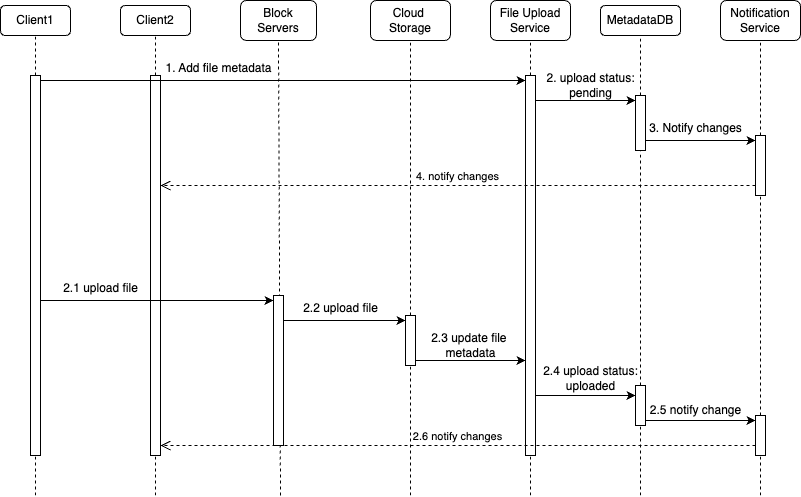

The diagram above was exported from draw.io. Its source (the exported page's mxGraphModel, read from the mxfile embedded in the PNG):
<mxGraphModel dx="1114" dy="793" grid="1" gridSize="10" guides="1" tooltips="1" connect="1" arrows="1" fold="1" page="1" pageScale="1" pageWidth="827" pageHeight="1169" math="0" shadow="0">
  <root>
    <mxCell id="0" />
    <mxCell id="1" parent="0" />
    <mxCell id="GAFpv8sreVWbjW-b6lQs-1" value="Client1" style="rounded=1;whiteSpace=wrap;html=1;" vertex="1" parent="1">
      <mxGeometry x="40" y="120" width="70" height="30" as="geometry" />
    </mxCell>
    <mxCell id="GAFpv8sreVWbjW-b6lQs-2" value="Notification&lt;div&gt;Service&lt;/div&gt;" style="rounded=1;whiteSpace=wrap;html=1;" vertex="1" parent="1">
      <mxGeometry x="760" y="115" width="80" height="40" as="geometry" />
    </mxCell>
    <mxCell id="GAFpv8sreVWbjW-b6lQs-3" value="Client2" style="rounded=1;whiteSpace=wrap;html=1;" vertex="1" parent="1">
      <mxGeometry x="160" y="120" width="70" height="30" as="geometry" />
    </mxCell>
    <mxCell id="GAFpv8sreVWbjW-b6lQs-4" value="Block Servers" style="rounded=1;whiteSpace=wrap;html=1;" vertex="1" parent="1">
      <mxGeometry x="280" y="115" width="76" height="40" as="geometry" />
    </mxCell>
    <mxCell id="GAFpv8sreVWbjW-b6lQs-5" value="Cloud&amp;nbsp;&lt;div&gt;Storage&lt;/div&gt;" style="rounded=1;whiteSpace=wrap;html=1;" vertex="1" parent="1">
      <mxGeometry x="410" y="115" width="80" height="40" as="geometry" />
    </mxCell>
    <mxCell id="GAFpv8sreVWbjW-b6lQs-6" value="File Upload&lt;div&gt;Service&lt;/div&gt;" style="rounded=1;whiteSpace=wrap;html=1;" vertex="1" parent="1">
      <mxGeometry x="530" y="115" width="80" height="40" as="geometry" />
    </mxCell>
    <mxCell id="GAFpv8sreVWbjW-b6lQs-7" value="MetadataDB" style="rounded=1;whiteSpace=wrap;html=1;" vertex="1" parent="1">
      <mxGeometry x="640" y="120" width="80" height="30" as="geometry" />
    </mxCell>
    <mxCell id="GAFpv8sreVWbjW-b6lQs-8" value="" style="endArrow=none;dashed=1;html=1;rounded=0;entryX=0.5;entryY=1;entryDx=0;entryDy=0;" edge="1" parent="1" source="GAFpv8sreVWbjW-b6lQs-15" target="GAFpv8sreVWbjW-b6lQs-1">
      <mxGeometry width="50" height="50" relative="1" as="geometry">
        <mxPoint x="75" y="610" as="sourcePoint" />
        <mxPoint x="440" y="380" as="targetPoint" />
      </mxGeometry>
    </mxCell>
    <mxCell id="GAFpv8sreVWbjW-b6lQs-9" value="" style="endArrow=none;dashed=1;html=1;rounded=0;entryX=0.5;entryY=1;entryDx=0;entryDy=0;" edge="1" parent="1" source="GAFpv8sreVWbjW-b6lQs-18" target="GAFpv8sreVWbjW-b6lQs-3">
      <mxGeometry width="50" height="50" relative="1" as="geometry">
        <mxPoint x="195" y="610" as="sourcePoint" />
        <mxPoint x="85" y="160" as="targetPoint" />
      </mxGeometry>
    </mxCell>
    <mxCell id="GAFpv8sreVWbjW-b6lQs-10" value="" style="endArrow=none;dashed=1;html=1;rounded=0;entryX=0.5;entryY=1;entryDx=0;entryDy=0;" edge="1" parent="1" target="GAFpv8sreVWbjW-b6lQs-4">
      <mxGeometry width="50" height="50" relative="1" as="geometry">
        <mxPoint x="320" y="610" as="sourcePoint" />
        <mxPoint x="95" y="170" as="targetPoint" />
      </mxGeometry>
    </mxCell>
    <mxCell id="GAFpv8sreVWbjW-b6lQs-11" value="" style="endArrow=none;dashed=1;html=1;rounded=0;entryX=0.5;entryY=1;entryDx=0;entryDy=0;" edge="1" parent="1" source="GAFpv8sreVWbjW-b6lQs-31" target="GAFpv8sreVWbjW-b6lQs-5">
      <mxGeometry width="50" height="50" relative="1" as="geometry">
        <mxPoint x="450" y="610" as="sourcePoint" />
        <mxPoint x="105" y="180" as="targetPoint" />
      </mxGeometry>
    </mxCell>
    <mxCell id="GAFpv8sreVWbjW-b6lQs-12" value="" style="endArrow=none;dashed=1;html=1;rounded=0;entryX=0.5;entryY=1;entryDx=0;entryDy=0;" edge="1" parent="1" source="GAFpv8sreVWbjW-b6lQs-20" target="GAFpv8sreVWbjW-b6lQs-6">
      <mxGeometry width="50" height="50" relative="1" as="geometry">
        <mxPoint x="570" y="610" as="sourcePoint" />
        <mxPoint x="115" y="190" as="targetPoint" />
      </mxGeometry>
    </mxCell>
    <mxCell id="GAFpv8sreVWbjW-b6lQs-13" value="" style="endArrow=none;dashed=1;html=1;rounded=0;entryX=0.5;entryY=1;entryDx=0;entryDy=0;" edge="1" parent="1" source="GAFpv8sreVWbjW-b6lQs-23" target="GAFpv8sreVWbjW-b6lQs-7">
      <mxGeometry width="50" height="50" relative="1" as="geometry">
        <mxPoint x="680" y="610" as="sourcePoint" />
        <mxPoint x="125" y="200" as="targetPoint" />
      </mxGeometry>
    </mxCell>
    <mxCell id="GAFpv8sreVWbjW-b6lQs-14" value="" style="endArrow=none;dashed=1;html=1;rounded=0;entryX=0.5;entryY=1;entryDx=0;entryDy=0;" edge="1" parent="1" source="GAFpv8sreVWbjW-b6lQs-25" target="GAFpv8sreVWbjW-b6lQs-2">
      <mxGeometry width="50" height="50" relative="1" as="geometry">
        <mxPoint x="800" y="610" as="sourcePoint" />
        <mxPoint x="135" y="210" as="targetPoint" />
      </mxGeometry>
    </mxCell>
    <mxCell id="GAFpv8sreVWbjW-b6lQs-17" value="" style="endArrow=none;dashed=1;html=1;rounded=0;entryX=0.5;entryY=1;entryDx=0;entryDy=0;" edge="1" parent="1" target="GAFpv8sreVWbjW-b6lQs-15">
      <mxGeometry width="50" height="50" relative="1" as="geometry">
        <mxPoint x="75" y="610" as="sourcePoint" />
        <mxPoint x="75" y="150" as="targetPoint" />
      </mxGeometry>
    </mxCell>
    <mxCell id="GAFpv8sreVWbjW-b6lQs-15" value="" style="html=1;points=[[0,0,0,0,5],[0,1,0,0,-5],[1,0,0,0,5],[1,1,0,0,-5]];perimeter=orthogonalPerimeter;outlineConnect=0;targetShapes=umlLifeline;portConstraint=eastwest;newEdgeStyle={&quot;curved&quot;:0,&quot;rounded&quot;:0};" vertex="1" parent="1">
      <mxGeometry x="70" y="190" width="10" height="380" as="geometry" />
    </mxCell>
    <mxCell id="GAFpv8sreVWbjW-b6lQs-19" value="" style="endArrow=none;dashed=1;html=1;rounded=0;entryX=0.5;entryY=1;entryDx=0;entryDy=0;" edge="1" parent="1" target="GAFpv8sreVWbjW-b6lQs-18">
      <mxGeometry width="50" height="50" relative="1" as="geometry">
        <mxPoint x="195" y="610" as="sourcePoint" />
        <mxPoint x="195" y="150" as="targetPoint" />
      </mxGeometry>
    </mxCell>
    <mxCell id="GAFpv8sreVWbjW-b6lQs-18" value="" style="html=1;points=[[0,0,0,0,5],[0,1,0,0,-5],[1,0,0,0,5],[1,1,0,0,-5]];perimeter=orthogonalPerimeter;outlineConnect=0;targetShapes=umlLifeline;portConstraint=eastwest;newEdgeStyle={&quot;curved&quot;:0,&quot;rounded&quot;:0};" vertex="1" parent="1">
      <mxGeometry x="190" y="190" width="10" height="380" as="geometry" />
    </mxCell>
    <mxCell id="GAFpv8sreVWbjW-b6lQs-21" value="" style="endArrow=none;dashed=1;html=1;rounded=0;entryX=0.5;entryY=1;entryDx=0;entryDy=0;" edge="1" parent="1" target="GAFpv8sreVWbjW-b6lQs-20">
      <mxGeometry width="50" height="50" relative="1" as="geometry">
        <mxPoint x="570" y="610" as="sourcePoint" />
        <mxPoint x="570" y="155" as="targetPoint" />
      </mxGeometry>
    </mxCell>
    <mxCell id="GAFpv8sreVWbjW-b6lQs-20" value="" style="html=1;points=[[0,0,0,0,5],[0,1,0,0,-5],[1,0,0,0,5],[1,1,0,0,-5]];perimeter=orthogonalPerimeter;outlineConnect=0;targetShapes=umlLifeline;portConstraint=eastwest;newEdgeStyle={&quot;curved&quot;:0,&quot;rounded&quot;:0};" vertex="1" parent="1">
      <mxGeometry x="565" y="190" width="10" height="380" as="geometry" />
    </mxCell>
    <mxCell id="GAFpv8sreVWbjW-b6lQs-22" style="edgeStyle=orthogonalEdgeStyle;rounded=0;orthogonalLoop=1;jettySize=auto;html=1;curved=0;exitX=1;exitY=0;exitDx=0;exitDy=5;exitPerimeter=0;entryX=0;entryY=0;entryDx=0;entryDy=5;entryPerimeter=0;" edge="1" parent="1" source="GAFpv8sreVWbjW-b6lQs-15" target="GAFpv8sreVWbjW-b6lQs-20">
      <mxGeometry relative="1" as="geometry" />
    </mxCell>
    <mxCell id="GAFpv8sreVWbjW-b6lQs-24" value="" style="endArrow=none;dashed=1;html=1;rounded=0;entryX=0.5;entryY=1;entryDx=0;entryDy=0;" edge="1" parent="1" source="GAFpv8sreVWbjW-b6lQs-27" target="GAFpv8sreVWbjW-b6lQs-23">
      <mxGeometry width="50" height="50" relative="1" as="geometry">
        <mxPoint x="680" y="610" as="sourcePoint" />
        <mxPoint x="680" y="150" as="targetPoint" />
      </mxGeometry>
    </mxCell>
    <mxCell id="GAFpv8sreVWbjW-b6lQs-23" value="" style="html=1;points=[[0,0,0,0,5],[0,1,0,0,-5],[1,0,0,0,5],[1,1,0,0,-5]];perimeter=orthogonalPerimeter;outlineConnect=0;targetShapes=umlLifeline;portConstraint=eastwest;newEdgeStyle={&quot;curved&quot;:0,&quot;rounded&quot;:0};" vertex="1" parent="1">
      <mxGeometry x="675" y="210" width="10" height="55" as="geometry" />
    </mxCell>
    <mxCell id="GAFpv8sreVWbjW-b6lQs-26" value="" style="endArrow=none;dashed=1;html=1;rounded=0;entryX=0.5;entryY=1;entryDx=0;entryDy=0;" edge="1" parent="1" source="GAFpv8sreVWbjW-b6lQs-28" target="GAFpv8sreVWbjW-b6lQs-25">
      <mxGeometry width="50" height="50" relative="1" as="geometry">
        <mxPoint x="800" y="610" as="sourcePoint" />
        <mxPoint x="800" y="155" as="targetPoint" />
      </mxGeometry>
    </mxCell>
    <mxCell id="GAFpv8sreVWbjW-b6lQs-25" value="" style="html=1;points=[[0,0,0,0,5],[0,1,0,0,-5],[1,0,0,0,5],[1,1,0,0,-5]];perimeter=orthogonalPerimeter;outlineConnect=0;targetShapes=umlLifeline;portConstraint=eastwest;newEdgeStyle={&quot;curved&quot;:0,&quot;rounded&quot;:0};" vertex="1" parent="1">
      <mxGeometry x="795" y="250" width="10" height="60" as="geometry" />
    </mxCell>
    <mxCell id="GAFpv8sreVWbjW-b6lQs-29" value="" style="endArrow=none;dashed=1;html=1;rounded=0;entryX=0.5;entryY=1;entryDx=0;entryDy=0;" edge="1" parent="1" target="GAFpv8sreVWbjW-b6lQs-28">
      <mxGeometry width="50" height="50" relative="1" as="geometry">
        <mxPoint x="800" y="610" as="sourcePoint" />
        <mxPoint x="800" y="310" as="targetPoint" />
      </mxGeometry>
    </mxCell>
    <mxCell id="GAFpv8sreVWbjW-b6lQs-28" value="" style="html=1;points=[[0,0,0,0,5],[0,1,0,0,-5],[1,0,0,0,5],[1,1,0,0,-5]];perimeter=orthogonalPerimeter;outlineConnect=0;targetShapes=umlLifeline;portConstraint=eastwest;newEdgeStyle={&quot;curved&quot;:0,&quot;rounded&quot;:0};" vertex="1" parent="1">
      <mxGeometry x="795" y="530" width="10" height="40" as="geometry" />
    </mxCell>
    <mxCell id="GAFpv8sreVWbjW-b6lQs-30" value="" style="endArrow=none;dashed=1;html=1;rounded=0;entryX=0.5;entryY=1;entryDx=0;entryDy=0;" edge="1" parent="1" target="GAFpv8sreVWbjW-b6lQs-27">
      <mxGeometry width="50" height="50" relative="1" as="geometry">
        <mxPoint x="680" y="610" as="sourcePoint" />
        <mxPoint x="680" y="260" as="targetPoint" />
      </mxGeometry>
    </mxCell>
    <mxCell id="GAFpv8sreVWbjW-b6lQs-27" value="" style="html=1;points=[[0,0,0,0,5],[0,1,0,0,-5],[1,0,0,0,5],[1,1,0,0,-5]];perimeter=orthogonalPerimeter;outlineConnect=0;targetShapes=umlLifeline;portConstraint=eastwest;newEdgeStyle={&quot;curved&quot;:0,&quot;rounded&quot;:0};" vertex="1" parent="1">
      <mxGeometry x="675" y="500" width="10" height="40" as="geometry" />
    </mxCell>
    <mxCell id="GAFpv8sreVWbjW-b6lQs-32" value="" style="endArrow=none;dashed=1;html=1;rounded=0;entryX=0.5;entryY=1;entryDx=0;entryDy=0;" edge="1" parent="1" target="GAFpv8sreVWbjW-b6lQs-31">
      <mxGeometry width="50" height="50" relative="1" as="geometry">
        <mxPoint x="450" y="610" as="sourcePoint" />
        <mxPoint x="450" y="155" as="targetPoint" />
      </mxGeometry>
    </mxCell>
    <mxCell id="GAFpv8sreVWbjW-b6lQs-31" value="" style="html=1;points=[[0,0,0,0,5],[0,1,0,0,-5],[1,0,0,0,5],[1,1,0,0,-5]];perimeter=orthogonalPerimeter;outlineConnect=0;targetShapes=umlLifeline;portConstraint=eastwest;newEdgeStyle={&quot;curved&quot;:0,&quot;rounded&quot;:0};" vertex="1" parent="1">
      <mxGeometry x="445" y="430" width="10" height="50" as="geometry" />
    </mxCell>
    <mxCell id="GAFpv8sreVWbjW-b6lQs-33" value="" style="html=1;points=[[0,0,0,0,5],[0,1,0,0,-5],[1,0,0,0,5],[1,1,0,0,-5]];perimeter=orthogonalPerimeter;outlineConnect=0;targetShapes=umlLifeline;portConstraint=eastwest;newEdgeStyle={&quot;curved&quot;:0,&quot;rounded&quot;:0};" vertex="1" parent="1">
      <mxGeometry x="313" y="410" width="10" height="150" as="geometry" />
    </mxCell>
    <mxCell id="GAFpv8sreVWbjW-b6lQs-34" value="1. Add file&amp;nbsp;&lt;span style=&quot;background-color: transparent; color: light-dark(rgb(0, 0, 0), rgb(255, 255, 255));&quot;&gt;metadata&lt;/span&gt;" style="text;html=1;align=center;verticalAlign=middle;resizable=0;points=[];autosize=1;strokeColor=none;fillColor=none;" vertex="1" parent="1">
      <mxGeometry x="193" y="168" width="130" height="30" as="geometry" />
    </mxCell>
    <mxCell id="GAFpv8sreVWbjW-b6lQs-36" value="" style="endArrow=classic;html=1;rounded=0;entryX=0;entryY=0;entryDx=0;entryDy=5;entryPerimeter=0;" edge="1" parent="1" source="GAFpv8sreVWbjW-b6lQs-20" target="GAFpv8sreVWbjW-b6lQs-23">
      <mxGeometry width="50" height="50" relative="1" as="geometry">
        <mxPoint x="390" y="430" as="sourcePoint" />
        <mxPoint x="440" y="380" as="targetPoint" />
      </mxGeometry>
    </mxCell>
    <mxCell id="GAFpv8sreVWbjW-b6lQs-37" value="2. upload status:&lt;div&gt;pending&lt;/div&gt;" style="text;html=1;align=center;verticalAlign=middle;resizable=0;points=[];autosize=1;strokeColor=none;fillColor=none;" vertex="1" parent="1">
      <mxGeometry x="575" y="180" width="110" height="40" as="geometry" />
    </mxCell>
    <mxCell id="GAFpv8sreVWbjW-b6lQs-38" value="" style="endArrow=classic;html=1;rounded=0;entryX=0;entryY=0;entryDx=0;entryDy=5;entryPerimeter=0;" edge="1" parent="1" source="GAFpv8sreVWbjW-b6lQs-23" target="GAFpv8sreVWbjW-b6lQs-25">
      <mxGeometry width="50" height="50" relative="1" as="geometry">
        <mxPoint x="690" y="255" as="sourcePoint" />
        <mxPoint x="440" y="380" as="targetPoint" />
      </mxGeometry>
    </mxCell>
    <mxCell id="GAFpv8sreVWbjW-b6lQs-39" value="3. Notify changes" style="text;html=1;align=center;verticalAlign=middle;resizable=0;points=[];autosize=1;strokeColor=none;fillColor=none;" vertex="1" parent="1">
      <mxGeometry x="675" y="228" width="120" height="30" as="geometry" />
    </mxCell>
    <mxCell id="GAFpv8sreVWbjW-b6lQs-40" value="4. notify changes" style="html=1;verticalAlign=bottom;endArrow=open;dashed=1;endSize=8;curved=0;rounded=0;" edge="1" parent="1" source="GAFpv8sreVWbjW-b6lQs-25" target="GAFpv8sreVWbjW-b6lQs-18">
      <mxGeometry relative="1" as="geometry">
        <mxPoint x="790" y="300" as="sourcePoint" />
        <mxPoint x="370" y="410" as="targetPoint" />
        <Array as="points">
          <mxPoint x="470" y="300" />
        </Array>
      </mxGeometry>
    </mxCell>
    <mxCell id="GAFpv8sreVWbjW-b6lQs-41" value="" style="endArrow=classic;html=1;rounded=0;entryX=0;entryY=0;entryDx=0;entryDy=5;entryPerimeter=0;" edge="1" parent="1" source="GAFpv8sreVWbjW-b6lQs-15" target="GAFpv8sreVWbjW-b6lQs-33">
      <mxGeometry width="50" height="50" relative="1" as="geometry">
        <mxPoint x="390" y="430" as="sourcePoint" />
        <mxPoint x="440" y="380" as="targetPoint" />
      </mxGeometry>
    </mxCell>
    <mxCell id="GAFpv8sreVWbjW-b6lQs-42" value="2.1 upload file" style="text;html=1;align=center;verticalAlign=middle;resizable=0;points=[];autosize=1;strokeColor=none;fillColor=none;" vertex="1" parent="1">
      <mxGeometry x="90" y="388" width="100" height="30" as="geometry" />
    </mxCell>
    <mxCell id="GAFpv8sreVWbjW-b6lQs-43" value="" style="endArrow=classic;html=1;rounded=0;entryX=0;entryY=0;entryDx=0;entryDy=5;entryPerimeter=0;" edge="1" parent="1" source="GAFpv8sreVWbjW-b6lQs-33" target="GAFpv8sreVWbjW-b6lQs-31">
      <mxGeometry width="50" height="50" relative="1" as="geometry">
        <mxPoint x="390" y="430" as="sourcePoint" />
        <mxPoint x="440" y="380" as="targetPoint" />
      </mxGeometry>
    </mxCell>
    <mxCell id="GAFpv8sreVWbjW-b6lQs-44" value="2.2 upload file" style="text;html=1;align=center;verticalAlign=middle;resizable=0;points=[];autosize=1;strokeColor=none;fillColor=none;" vertex="1" parent="1">
      <mxGeometry x="330" y="408" width="100" height="30" as="geometry" />
    </mxCell>
    <mxCell id="GAFpv8sreVWbjW-b6lQs-45" value="" style="endArrow=classic;html=1;rounded=0;exitX=1;exitY=1;exitDx=0;exitDy=-5;exitPerimeter=0;" edge="1" parent="1" source="GAFpv8sreVWbjW-b6lQs-31" target="GAFpv8sreVWbjW-b6lQs-20">
      <mxGeometry width="50" height="50" relative="1" as="geometry">
        <mxPoint x="390" y="430" as="sourcePoint" />
        <mxPoint x="440" y="380" as="targetPoint" />
      </mxGeometry>
    </mxCell>
    <mxCell id="GAFpv8sreVWbjW-b6lQs-46" value="2.3 update file&amp;nbsp;&lt;div&gt;metadata&lt;/div&gt;" style="text;html=1;align=center;verticalAlign=middle;resizable=0;points=[];autosize=1;strokeColor=none;fillColor=none;" vertex="1" parent="1">
      <mxGeometry x="460" y="440" width="100" height="40" as="geometry" />
    </mxCell>
    <mxCell id="GAFpv8sreVWbjW-b6lQs-47" value="" style="endArrow=classic;html=1;rounded=0;" edge="1" parent="1" source="GAFpv8sreVWbjW-b6lQs-20" target="GAFpv8sreVWbjW-b6lQs-27">
      <mxGeometry width="50" height="50" relative="1" as="geometry">
        <mxPoint x="390" y="430" as="sourcePoint" />
        <mxPoint x="440" y="380" as="targetPoint" />
        <Array as="points">
          <mxPoint x="620" y="510" />
        </Array>
      </mxGeometry>
    </mxCell>
    <mxCell id="GAFpv8sreVWbjW-b6lQs-48" value="2.4 upload status:&lt;div&gt;uploaded&lt;/div&gt;" style="text;html=1;align=center;verticalAlign=middle;resizable=0;points=[];autosize=1;strokeColor=none;fillColor=none;" vertex="1" parent="1">
      <mxGeometry x="570" y="473" width="120" height="40" as="geometry" />
    </mxCell>
    <mxCell id="GAFpv8sreVWbjW-b6lQs-50" value="" style="endArrow=classic;html=1;rounded=0;entryX=0;entryY=0;entryDx=0;entryDy=5;entryPerimeter=0;" edge="1" parent="1" source="GAFpv8sreVWbjW-b6lQs-27" target="GAFpv8sreVWbjW-b6lQs-28">
      <mxGeometry width="50" height="50" relative="1" as="geometry">
        <mxPoint x="390" y="430" as="sourcePoint" />
        <mxPoint x="440" y="380" as="targetPoint" />
      </mxGeometry>
    </mxCell>
    <mxCell id="GAFpv8sreVWbjW-b6lQs-51" value="2.5 notify change" style="text;html=1;align=center;verticalAlign=middle;resizable=0;points=[];autosize=1;strokeColor=none;fillColor=none;" vertex="1" parent="1">
      <mxGeometry x="680" y="510" width="110" height="30" as="geometry" />
    </mxCell>
    <mxCell id="GAFpv8sreVWbjW-b6lQs-52" value="2.6 notify changes" style="html=1;verticalAlign=bottom;endArrow=open;dashed=1;endSize=8;curved=0;rounded=0;" edge="1" parent="1">
      <mxGeometry relative="1" as="geometry">
        <mxPoint x="795" y="560" as="sourcePoint" />
        <mxPoint x="200" y="560" as="targetPoint" />
        <Array as="points">
          <mxPoint x="470" y="560" />
        </Array>
      </mxGeometry>
    </mxCell>
  </root>
</mxGraphModel>